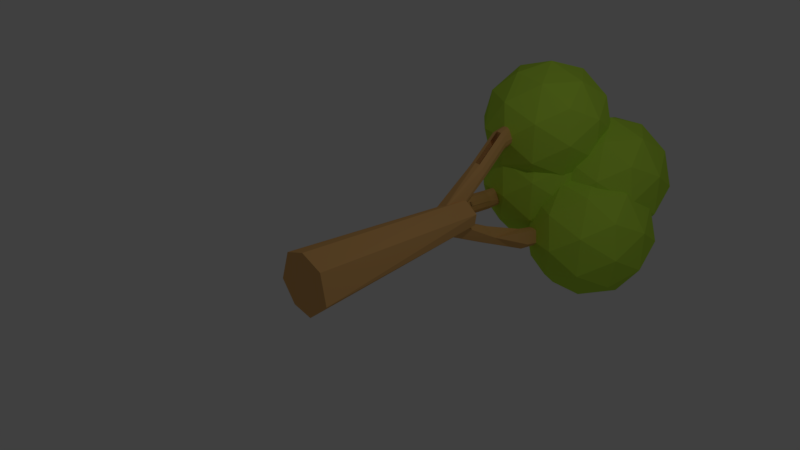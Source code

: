 # Source: TREE.blend  (saved by Blender 2.79.0; exported with 4.5.12 LTS)
import bpy
from mathutils import Matrix  # noqa: F401  (used for matrix-valued properties, if any)

bpy.ops.wm.read_factory_settings(use_empty=True)
scene = bpy.context.scene
scene.name = 'Scene'

# ---- collections
col_collection_1 = bpy.data.collections.new('Collection 1'); scene.collection.children.link(col_collection_1)

# ---- materials (node trees are filled in below, after node groups)
mat_material_001 = bpy.data.materials.new('Material.001')
mat_material_001.alpha_threshold = 0.0
mat_material_001.use_transparent_shadow = False
mat_material_001.diffuse_color = (0.8, 0.4426, 0.1526, 1.0)
mat_material_001.roughness = 0.5
mat_material_002 = bpy.data.materials.new('Material.002')
mat_material_002.alpha_threshold = 0.0
mat_material_002.use_transparent_shadow = False
mat_material_002.diffuse_color = (0.516, 0.8, 0.06465, 1.0)
mat_material_002.roughness = 0.5

# ---- material node trees

# ---- world
world_world = bpy.data.worlds.new('World'); scene.world = world_world
world_world.color = (0.05088, 0.05088, 0.05088)
world_world.use_sun_shadow = False
world_world.sun_shadow_jitter_overblur = 0.0
world_world.cycles.sampling_method = 'MANUAL'

# ---- cameras
cam_camera = bpy.data.cameras.new('Camera')
cam_camera.clip_end = 100.0
cam_camera.lens = 35.0
cam_camera.sensor_width = 32.0
cam_camera.sensor_height = 18.0
cam_camera.ortho_scale = 7.314
cam_camera.dof.focus_distance = 0.0
cam_camera.dof.aperture_fstop = 128.0

# ---- lights
light_lamp = bpy.data.lights.new('Lamp', 'POINT')
light_lamp.transmission_factor = 0.0
light_lamp.cutoff_distance = 30.0
light_lamp.energy = 100.0
light_lamp.shadow_buffer_clip_start = 1.001
light_lamp.shadow_soft_size = 0.1
light_lamp.shadow_maximum_resolution = 0.006
light_lamp.use_absolute_resolution = True

# ---- meshes
me_cylinder_002 = bpy.data.meshes.new('Cylinder.002')
me_cylinder_002.from_pydata([(0.1132, 0.2934, -0.7778), (0.09328, 0.1362, 1.222), (0.3441, 0.0848, -0.7779), (0.1778, 0.06422, 1.222), (0.2788, -0.2194, -0.7778), (0.1945, -0.0581, 1.222), (0.04794, -0.3138, -0.778), (0.04684, -0.1633, 1.222), (-0.1607, -0.2416, -0.7778), (-0.06484, -0.1154, 1.222), (-0.2563, 0.0545, -0.7779), (-0.1036, 0.2516, -0.778), (-0.08624, 0.0767, 1.222), (-0.006267, 0.09972, 0.859), (0.1747, 0.07927, 0.859), (0.1341, -0.07368, 0.859), (0.00398, -0.07021, 0.859), (-0.3208, 0.1725, 1.521), (-0.3475, 0.1249, 1.521), (-0.2739, 0.2004, 1.521), (-0.2193, 0.2011, 1.521), (-0.1717, 0.1744, 1.521), (-0.1438, 0.1275, 1.521), (-0.1431, 0.07295, 1.521), (-0.1698, 0.02534, 1.521), (-0.2167, -0.002545, 1.521), (-0.2713, -0.003238, 1.521), (-0.3189, 0.02345, 1.521), (-0.3468, 0.07036, 1.521), (-0.4804, 0.3176, 2.017), (-0.5071, 0.27, 2.017), (-0.4335, 0.3455, 2.017), (-0.3789, 0.3462, 2.017), (-0.3313, 0.3195, 2.017), (-0.3034, 0.2726, 2.017), (-0.3027, 0.218, 2.017), (-0.3294, 0.1704, 2.017), (-0.3763, 0.1425, 2.017), (-0.4309, 0.1418, 2.017), (-0.4785, 0.1685, 2.017), (-0.5064, 0.2154, 2.017), (-0.5788, 0.2912, 2.464), (-0.4683, 0.4011, 2.464), (-0.3552, 0.3317, 2.464), (-0.4306, 0.1816, 2.464), (0.06773, 0.08899, 0.8624), (0.1204, -0.0858, 0.8613), (0.01446, -0.1035, 0.8544), (-0.07034, -0.04939, 0.8601), (-0.02962, 0.07622, 0.8597), (0.1581, 0.6167, 2.002), (0.002834, 0.4303, 1.53), (0.06153, 0.2228, 1.533), (-0.08356, 0.2903, 1.501), (0.2391, 0.5388, 2.01), (0.1535, 0.334, 1.569), (0.08047, 0.4201, 2.035), (0.02873, 0.5538, 1.956), (0.1378, 0.6939, 2.464), (0.2715, 0.614, 2.464), (0.2322, 0.4872, 2.464), (0.06817, 0.5233, 2.464), (0.03907, -0.1086, 0.8588), (-0.1093, -0.02533, 0.854), (-0.05579, 0.09329, 0.8557), (0.09949, 0.06319, 0.8607), (-0.157, -0.4023, 1.514), (-0.1082, -0.4267, 1.516), (-0.187, -0.3568, 1.514), (-0.1903, -0.3023, 1.513), (-0.1659, -0.2535, 1.514), (-0.1204, -0.2234, 1.516), (-0.06595, -0.2201, 1.517), (-0.01716, -0.2445, 1.519), (0.0129, -0.2901, 1.52), (0.01617, -0.3445, 1.52), (-0.00822, -0.3934, 1.519), (-0.05374, -0.4234, 1.518), (-0.3102, -0.5686, 2.006), (-0.2615, -0.593, 2.008), (-0.3403, -0.5231, 2.005), (-0.3436, -0.4686, 2.005), (-0.3192, -0.4198, 2.006), (-0.2737, -0.3897, 2.007), (-0.2192, -0.3864, 2.009), (-0.1704, -0.4108, 2.011), (-0.1404, -0.4564, 2.012), (-0.1371, -0.5108, 2.012), (-0.1615, -0.5597, 2.011), (-0.207, -0.5897, 2.009), (-0.2937, -0.6656, 2.454), (-0.4086, -0.5605, 2.45), (-0.3447, -0.4442, 2.452), (-0.1913, -0.5124, 2.457), (0.4687, 0.5614, 2.075), (0.9773, 0.1919, 2.464), (0.2744, -0.03652, 2.464), (-0.16, 0.5614, 2.464), (0.2744, 1.159, 2.464), (0.9773, 0.931, 2.464), (0.663, -0.03652, 3.092), (-0.03994, 0.1919, 3.092), (-0.03994, 0.931, 3.092), (0.663, 1.159, 3.092), (1.097, 0.5614, 3.092), (0.4687, 0.5614, 3.481), (0.3545, 0.21, 2.18), (0.7677, 0.3442, 2.18), (0.6535, -0.007255, 2.408), (1.067, 0.5614, 2.408), (0.7677, 0.7786, 2.18), (0.09916, 0.5614, 2.18), (-0.01504, 0.21, 2.408), (0.3545, 0.9129, 2.18), (-0.01504, 0.9129, 2.408), (0.6535, 1.13, 2.408), (1.137, 0.3442, 2.778), (1.137, 0.7786, 2.778), (0.4687, -0.1415, 2.778), (0.8819, -0.007258, 2.778), (-0.1998, 0.3442, 2.778), (0.05554, -0.007258, 2.778), (0.05554, 1.13, 2.778), (-0.1998, 0.7786, 2.778), (0.8819, 1.13, 2.778), (0.4687, 1.264, 2.778), (0.9524, 0.21, 3.147), (0.2839, -0.007255, 3.147), (-0.1292, 0.5614, 3.147), (0.2839, 1.13, 3.147), (0.9524, 0.9129, 3.147), (0.5829, 0.21, 3.376), (0.8382, 0.5614, 3.376), (0.1697, 0.3442, 3.376), (0.1697, 0.7786, 3.376), (0.5829, 0.9129, 3.376), (0.32, 0.09549, 2.491), (0.8286, -0.2741, 2.88), (0.1257, -0.5024, 2.88), (-0.3087, 0.09549, 2.88), (0.1257, 0.6934, 2.88), (0.8286, 0.465, 2.88), (0.5143, -0.5024, 3.509), (-0.1886, -0.2741, 3.509), (-0.1886, 0.465, 3.509), (0.5143, 0.6934, 3.509), (0.9487, 0.09549, 3.509), (0.32, 0.09549, 3.897), (0.2058, -0.256, 2.596), (0.619, -0.1217, 2.596), (0.5048, -0.4732, 2.825), (0.9179, 0.09549, 2.825), (0.619, 0.3127, 2.596), (-0.04953, 0.09549, 2.596), (-0.1637, -0.256, 2.825), (0.2058, 0.4469, 2.596), (-0.1637, 0.4469, 2.825), (0.5048, 0.6642, 2.825), (0.9885, -0.1217, 3.194), (0.9885, 0.3127, 3.194), (0.32, -0.6074, 3.194), (0.7332, -0.4732, 3.194), (-0.3485, -0.1217, 3.194), (-0.09315, -0.4732, 3.194), (-0.09315, 0.6642, 3.194), (-0.3485, 0.3127, 3.194), (0.7332, 0.6642, 3.194), (0.32, 0.7984, 3.194), (0.8037, -0.256, 3.564), (0.1352, -0.4732, 3.564), (-0.2779, 0.09549, 3.564), (0.1352, 0.6642, 3.564), (0.8037, 0.4469, 3.564), (0.4342, -0.256, 3.792), (0.6896, 0.09549, 3.792), (0.02104, -0.1217, 3.792), (0.02104, 0.3127, 3.792), (0.4342, 0.4469, 3.792), (-0.2309, 0.1714, 2.124), (0.2777, -0.1981, 2.512), (-0.4252, -0.4265, 2.512), (-0.8596, 0.1714, 2.512), (-0.4252, 0.7693, 2.512), (0.2777, 0.5409, 2.512), (-0.03663, -0.4265, 3.141), (-0.7395, -0.1981, 3.141), (-0.7395, 0.5409, 3.141), (-0.03663, 0.7693, 3.141), (0.3978, 0.1714, 3.141), (-0.2309, 0.1714, 3.53), (-0.3451, -0.18, 2.229), (0.06806, -0.0458, 2.229), (-0.04613, -0.3973, 2.457), (0.367, 0.1714, 2.457), (0.06806, 0.3886, 2.229), (-0.6004, 0.1714, 2.229), (-0.7146, -0.1801, 2.457), (-0.3451, 0.5229, 2.229), (-0.7146, 0.5229, 2.457), (-0.04613, 0.7401, 2.457), (0.4376, -0.0458, 2.827), (0.4376, 0.3886, 2.827), (-0.2309, -0.5315, 2.827), (0.1823, -0.3973, 2.827), (-0.8994, -0.0458, 2.827), (-0.6441, -0.3973, 2.827), (-0.6441, 0.7401, 2.827), (-0.8994, 0.3886, 2.827), (0.1823, 0.7401, 2.827), (-0.2309, 0.8743, 2.827), (0.2528, -0.1801, 3.196), (-0.4157, -0.3973, 3.196), (-0.8288, 0.1714, 3.196), (-0.4157, 0.7401, 3.196), (0.2528, 0.5229, 3.196), (-0.1167, -0.18, 3.425), (0.1386, 0.1714, 3.425), (-0.5299, -0.0458, 3.425), (-0.5299, 0.3886, 3.425), (-0.1167, 0.5229, 3.425), (-0.2309, -0.4887, 2.097), (0.2777, -0.8582, 2.485), (-0.4252, -1.087, 2.485), (-0.8596, -0.4887, 2.485), (-0.4252, 0.1093, 2.485), (0.2777, -0.1191, 2.485), (-0.03663, -1.087, 3.114), (-0.7395, -0.8582, 3.114), (-0.7395, -0.1191, 3.114), (-0.03663, 0.1093, 3.114), (0.3978, -0.4887, 3.114), (-0.2309, -0.4887, 3.503), (-0.3451, -0.8401, 2.202), (0.06806, -0.7059, 2.202), (-0.04613, -1.057, 2.43), (0.367, -0.4887, 2.43), (0.06806, -0.2715, 2.202), (-0.6004, -0.4887, 2.202), (-0.7146, -0.8401, 2.43), (-0.3451, -0.1372, 2.202), (-0.7146, -0.1372, 2.43), (-0.04613, 0.07999, 2.43), (0.4376, -0.7059, 2.8), (0.4376, -0.2715, 2.8), (-0.2309, -1.192, 2.8), (0.1823, -1.057, 2.8), (-0.8994, -0.7059, 2.8), (-0.6441, -1.057, 2.8), (-0.6441, 0.07999, 2.8), (-0.8994, -0.2715, 2.8), (0.1823, 0.07999, 2.8), (-0.2309, 0.2142, 2.8), (0.2528, -0.8401, 3.169), (-0.4157, -1.057, 3.169), (-0.8288, -0.4887, 3.169), (-0.4157, 0.07999, 3.169), (0.2528, -0.1372, 3.169), (-0.1167, -0.8401, 3.398), (0.1386, -0.4887, 3.398), (-0.5299, -0.7059, 3.398), (-0.5299, -0.2715, 3.398), (-0.1167, -0.1372, 3.398)], [], [(5, 4, 2), (7, 6, 4), (12, 11, 10), (15, 24, 25), (16, 27, 28), (16, 26, 27), (33, 43, 34), (31, 42, 32), (23, 14, 22), (35, 24, 23), (2, 0, 1, 3), (47, 52, 53), (46, 52, 47), (45, 55, 46), (49, 53, 51), (51, 57, 50), (50, 54, 55), (53, 56, 57), (52, 56, 53), (59, 54, 50, 58), (55, 60, 56), (57, 61, 58), (65, 73, 74), (65, 72, 73), (62, 77, 67), (62, 76, 77), (65, 74, 75), (82, 92, 83), (80, 91, 81), (84, 73, 72), (8, 6, 7, 9), (3, 5, 2), (5, 7, 4), (10, 8, 9, 12), (0, 11, 12, 1), (34, 22, 21, 33), (10, 11, 0, 2, 4, 6, 8), (5, 3, 7), (23, 24, 15, 14), (28, 18, 13, 16), (14, 21, 22), (14, 20, 21), (20, 14, 13, 19), (13, 18, 17), (25, 26, 16, 15), (13, 17, 19), (31, 19, 17, 29), (37, 38, 26, 25), (32, 20, 19, 31), (38, 39, 27, 26), (36, 24, 23, 35), (33, 21, 20, 32), (39, 40, 28, 27), (30, 29, 17, 18), (36, 37, 25, 24), (42, 31, 29, 41), (30, 40, 41), (44, 41, 39, 38), (38, 37, 44), (44, 36, 35, 43), (43, 33, 32, 42), (41, 44, 43, 42), (40, 39, 41), (29, 30, 41), (37, 36, 44), (15, 16, 13, 14), (27, 28, 18, 17, 19, 20, 21, 22, 23, 24, 25, 26), (22, 34, 35, 23), (31, 32, 33, 34, 35, 36, 37, 38, 39, 40, 30, 29), (61, 60, 59, 58), (43, 35, 34), (48, 47, 53), (46, 55, 52), (45, 49, 51), (45, 51, 50), (45, 50, 55), (49, 48, 53), (52, 55, 56), (51, 53, 57), (50, 57, 58), (60, 55, 54, 59), (57, 56, 61), (56, 60, 61), (83, 71, 70, 82), (70, 64, 63, 69), (64, 70, 71), (66, 63, 62, 67), (75, 76, 62, 65), (63, 68, 69), (63, 66, 68), (80, 68, 66, 78), (86, 87, 75, 74), (81, 69, 68, 80), (87, 88, 76, 75), (85, 73, 72, 84), (82, 70, 69, 81), (88, 89, 77, 76), (79, 78, 66, 67), (85, 86, 74, 73), (91, 80, 78, 90), (79, 89, 90), (93, 90, 88, 87), (87, 86, 93), (93, 85, 84, 92), (92, 82, 81, 91), (92, 91, 90, 93), (89, 88, 90), (78, 79, 90), (86, 85, 93), (63, 64, 65, 62), (70, 71, 72, 73, 74, 75, 76, 77, 67, 66, 68, 69), (64, 71, 72, 65), (88, 89, 79, 78, 80, 81, 82, 83, 84, 85, 86, 87), (71, 83, 84, 72), (92, 84, 83), (94, 107, 106), (95, 107, 109), (94, 106, 111), (94, 111, 113), (94, 113, 110), (95, 109, 116), (96, 108, 118), (97, 112, 120), (98, 114, 122), (99, 115, 124), (95, 116, 119), (96, 118, 121), (97, 120, 123), (98, 122, 125), (99, 124, 117), (100, 126, 131), (101, 127, 133), (102, 128, 134), (103, 129, 135), (104, 130, 132), (132, 135, 105), (132, 130, 135), (130, 103, 135), (135, 134, 105), (135, 129, 134), (129, 102, 134), (134, 133, 105), (134, 128, 133), (128, 101, 133), (133, 131, 105), (133, 127, 131), (127, 100, 131), (131, 132, 105), (131, 126, 132), (126, 104, 132), (117, 130, 104), (117, 124, 130), (124, 103, 130), (125, 129, 103), (125, 122, 129), (122, 102, 129), (123, 128, 102), (123, 120, 128), (120, 101, 128), (121, 127, 101), (121, 118, 127), (118, 100, 127), (119, 126, 100), (119, 116, 126), (116, 104, 126), (124, 125, 103), (124, 115, 125), (115, 98, 125), (122, 123, 102), (122, 114, 123), (114, 97, 123), (120, 121, 101), (120, 112, 121), (112, 96, 121), (118, 119, 100), (118, 108, 119), (108, 95, 119), (116, 117, 104), (116, 109, 117), (109, 99, 117), (110, 115, 99), (110, 113, 115), (113, 98, 115), (113, 114, 98), (113, 111, 114), (111, 97, 114), (111, 112, 97), (111, 106, 112), (106, 96, 112), (109, 110, 99), (109, 107, 110), (107, 94, 110), (106, 108, 96), (106, 107, 108), (107, 95, 108), (136, 149, 148), (137, 149, 151), (136, 148, 153), (136, 153, 155), (136, 155, 152), (137, 151, 158), (138, 150, 160), (139, 154, 162), (140, 156, 164), (141, 157, 166), (137, 158, 161), (138, 160, 163), (139, 162, 165), (140, 164, 167), (141, 166, 159), (142, 168, 173), (143, 169, 175), (144, 170, 176), (145, 171, 177), (146, 172, 174), (174, 177, 147), (174, 172, 177), (172, 145, 177), (177, 176, 147), (177, 171, 176), (171, 144, 176), (176, 175, 147), (176, 170, 175), (170, 143, 175), (175, 173, 147), (175, 169, 173), (169, 142, 173), (173, 174, 147), (173, 168, 174), (168, 146, 174), (159, 172, 146), (159, 166, 172), (166, 145, 172), (167, 171, 145), (167, 164, 171), (164, 144, 171), (165, 170, 144), (165, 162, 170), (162, 143, 170), (163, 169, 143), (163, 160, 169), (160, 142, 169), (161, 168, 142), (161, 158, 168), (158, 146, 168), (166, 167, 145), (166, 157, 167), (157, 140, 167), (164, 165, 144), (164, 156, 165), (156, 139, 165), (162, 163, 143), (162, 154, 163), (154, 138, 163), (160, 161, 142), (160, 150, 161), (150, 137, 161), (158, 159, 146), (158, 151, 159), (151, 141, 159), (152, 157, 141), (152, 155, 157), (155, 140, 157), (155, 156, 140), (155, 153, 156), (153, 139, 156), (153, 154, 139), (153, 148, 154), (148, 138, 154), (151, 152, 141), (151, 149, 152), (149, 136, 152), (148, 150, 138), (148, 149, 150), (149, 137, 150), (178, 191, 190), (179, 191, 193), (178, 190, 195), (178, 195, 197), (178, 197, 194), (179, 193, 200), (180, 192, 202), (181, 196, 204), (182, 198, 206), (183, 199, 208), (179, 200, 203), (180, 202, 205), (181, 204, 207), (182, 206, 209), (183, 208, 201), (184, 210, 215), (185, 211, 217), (186, 212, 218), (187, 213, 219), (188, 214, 216), (216, 219, 189), (216, 214, 219), (214, 187, 219), (219, 218, 189), (219, 213, 218), (213, 186, 218), (218, 217, 189), (218, 212, 217), (212, 185, 217), (217, 215, 189), (217, 211, 215), (211, 184, 215), (215, 216, 189), (215, 210, 216), (210, 188, 216), (201, 214, 188), (201, 208, 214), (208, 187, 214), (209, 213, 187), (209, 206, 213), (206, 186, 213), (207, 212, 186), (207, 204, 212), (204, 185, 212), (205, 211, 185), (205, 202, 211), (202, 184, 211), (203, 210, 184), (203, 200, 210), (200, 188, 210), (208, 209, 187), (208, 199, 209), (199, 182, 209), (206, 207, 186), (206, 198, 207), (198, 181, 207), (204, 205, 185), (204, 196, 205), (196, 180, 205), (202, 203, 184), (202, 192, 203), (192, 179, 203), (200, 201, 188), (200, 193, 201), (193, 183, 201), (194, 199, 183), (194, 197, 199), (197, 182, 199), (197, 198, 182), (197, 195, 198), (195, 181, 198), (195, 196, 181), (195, 190, 196), (190, 180, 196), (193, 194, 183), (193, 191, 194), (191, 178, 194), (190, 192, 180), (190, 191, 192), (191, 179, 192), (220, 233, 232), (221, 233, 235), (220, 232, 237), (220, 237, 239), (220, 239, 236), (221, 235, 242), (222, 234, 244), (223, 238, 246), (224, 240, 248), (225, 241, 250), (221, 242, 245), (222, 244, 247), (223, 246, 249), (224, 248, 251), (225, 250, 243), (226, 252, 257), (227, 253, 259), (228, 254, 260), (229, 255, 261), (230, 256, 258), (258, 261, 231), (258, 256, 261), (256, 229, 261), (261, 260, 231), (261, 255, 260), (255, 228, 260), (260, 259, 231), (260, 254, 259), (254, 227, 259), (259, 257, 231), (259, 253, 257), (253, 226, 257), (257, 258, 231), (257, 252, 258), (252, 230, 258), (243, 256, 230), (243, 250, 256), (250, 229, 256), (251, 255, 229), (251, 248, 255), (248, 228, 255), (249, 254, 228), (249, 246, 254), (246, 227, 254), (247, 253, 227), (247, 244, 253), (244, 226, 253), (245, 252, 226), (245, 242, 252), (242, 230, 252), (250, 251, 229), (250, 241, 251), (241, 224, 251), (248, 249, 228), (248, 240, 249), (240, 223, 249), (246, 247, 227), (246, 238, 247), (238, 222, 247), (244, 245, 226), (244, 234, 245), (234, 221, 245), (242, 243, 230), (242, 235, 243), (235, 225, 243), (236, 241, 225), (236, 239, 241), (239, 224, 241), (239, 240, 224), (239, 237, 240), (237, 223, 240), (237, 238, 223), (237, 232, 238), (232, 222, 238), (235, 236, 225), (235, 233, 236), (233, 220, 236), (232, 234, 222), (232, 233, 234), (233, 221, 234)])
me_cylinder_002.polygons.foreach_set('material_index', [0, 0, 0, 0, 0, 0, 0, 0, 0, 0, 0, 0, 0, 0, 0, 0, 0, 0, 0, 0, 0, 0, 0, 0, 0, 0, 0, 0, 0, 0, 0, 0, 0, 0, 0, 0, 0, 0, 0, 0, 0, 0, 0, 0, 0, 0, 0, 0, 0, 0, 0, 0, 0, 0, 0, 0, 0, 0, 0, 0, 0, 0, 0, 0, 0, 0, 0, 0, 0, 0, 0, 0, 0, 0, 0, 0, 0, 0, 0, 0, 0, 0, 0, 0, 0, 0, 0, 0, 0, 0, 0, 0, 0, 0, 0, 0, 0, 0, 0, 0, 0, 0, 0, 0, 0, 0, 0, 0, 0, 0, 0, 0, 0, 0, 0, 1, 1, 1, 1, 1, 1, 1, 1, 1, 1, 1, 1, 1, 1, 1, 1, 1, 1, 1, 1, 1, 1, 1, 1, 1, 1, 1, 1, 1, 1, 1, 1, 1, 1, 1, 1, 1, 1, 1, 1, 1, 1, 1, 1, 1, 1, 1, 1, 1, 1, 1, 1, 1, 1, 1, 1, 1, 1, 1, 1, 1, 1, 1, 1, 1, 1, 1, 1, 1, 1, 1, 1, 1, 1, 1, 1, 1, 1, 1, 1, 1, 1, 1, 1, 1, 1, 1, 1, 1, 1, 1, 1, 1, 1, 1, 1, 1, 1, 1, 1, 1, 1, 1, 1, 1, 1, 1, 1, 1, 1, 1, 1, 1, 1, 1, 1, 1, 1, 1, 1, 1, 1, 1, 1, 1, 1, 1, 1, 1, 1, 1, 1, 1, 1, 1, 1, 1, 1, 1, 1, 1, 1, 1, 1, 1, 1, 1, 1, 1, 1, 1, 1, 1, 1, 1, 1, 1, 1, 1, 1, 1, 1, 1, 1, 1, 1, 1, 1, 1, 1, 1, 1, 1, 1, 1, 1, 1, 1, 1, 1, 1, 1, 1, 1, 1, 1, 1, 1, 1, 1, 1, 1, 1, 1, 1, 1, 1, 1, 1, 1, 1, 1, 1, 1, 1, 1, 1, 1, 1, 1, 1, 1, 1, 1, 1, 1, 1, 1, 1, 1, 1, 1, 1, 1, 1, 1, 1, 1, 1, 1, 1, 1, 1, 1, 1, 1, 1, 1, 1, 1, 1, 1, 1, 1, 1, 1, 1, 1, 1, 1, 1, 1, 1, 1, 1, 1, 1, 1, 1, 1, 1, 1, 1, 1, 1, 1, 1, 1, 1, 1, 1, 1, 1, 1, 1, 1, 1, 1, 1, 1, 1, 1, 1, 1, 1, 1, 1, 1, 1, 1, 1, 1, 1, 1, 1, 1, 1, 1, 1, 1, 1, 1, 1, 1, 1, 1, 1, 1, 1, 1, 1, 1, 1, 1, 1, 1, 1, 1, 1, 1])
me_cylinder_002.materials.append(mat_material_001)
me_cylinder_002.materials.append(mat_material_002)
me_cylinder_002.use_remesh_preserve_volume = False
me_cylinder_002.use_remesh_preserve_attributes = False
me_cylinder_002.use_mirror_vertex_groups = False
me_cylinder_002.update()

# ---- objects
ob_cylinder = bpy.data.objects.new('Cylinder', me_cylinder_002)
ob_lamp = bpy.data.objects.new('Lamp', light_lamp)
ob_camera = bpy.data.objects.new('Camera', cam_camera)

# ---- transforms, parenting, visibility, modifiers, constraints
ob_cylinder.location = (0.0, 0.0, 0.0)
ob_cylinder.rotation_euler = (-1.571, 0.0, 0.0)
ob_cylinder.scale = (1.423, 1.423, 1.423)
ob_cylinder.lineart.crease_threshold = 0.0
ob_lamp.location = (4.076, 1.005, 5.904)
ob_lamp.rotation_euler = (0.6503, 0.05522, 1.866)
ob_lamp.lock_rotations_4d = False
ob_lamp.empty_display_type = 'ARROWS'
ob_lamp.color = (0.0, 0.0, 0.0, 0.0)
ob_lamp.lineart.crease_threshold = 0.0
ob_camera.location = (7.481, -6.508, 5.344)
ob_camera.rotation_euler = (1.109, 0.0, 0.8149)
ob_camera.lock_rotations_4d = False
ob_camera.empty_display_type = 'ARROWS'
ob_camera.color = (0.0, 0.0, 0.0, 0.0)
ob_camera.display_type = 'WIRE'
ob_camera.lineart.crease_threshold = 0.0

# ---- collection membership
col_collection_1.objects.link(ob_cylinder)
col_collection_1.objects.link(ob_lamp)
col_collection_1.objects.link(ob_camera)

# ---- scene / render settings (as saved in the file)
scene.camera = ob_camera
scene.frame_start = 1; scene.frame_end = 250; scene.frame_set(1)
scene.render.engine = 'BLENDER_EEVEE_NEXT'
scene.render.resolution_percentage = 50
scene.render.dither_intensity = 0.0
scene.cycles.use_denoising = False
scene.cycles.samples = 128
scene.cycles.sampling_pattern = 'TABULATED_SOBOL'
scene.cycles.use_adaptive_sampling = False
scene.cycles.use_light_tree = False
scene.cycles.blur_glossy = 0.0
scene.cycles.sample_clamp_indirect = 0.0
scene.view_settings.view_transform = 'Standard'
bpy.context.view_layer.update()
